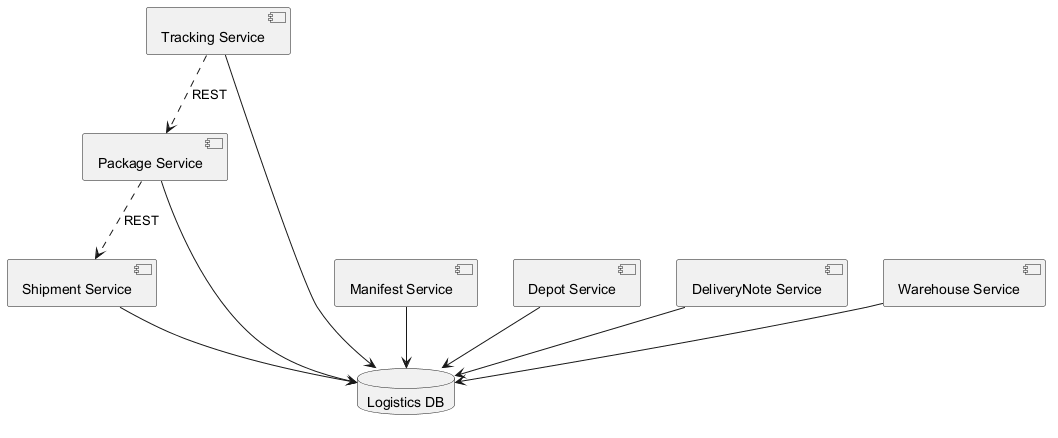

The diagram above was rendered by PlantUML. Its source (embedded in the PNG):
@startuml
skinparam backgroundColor #FFFFFF
skinparam classBackgroundColor #F3E5F5
skinparam classBorderColor #6A1B9A
component "Package Service" as C_PackageService
component "Shipment Service" as C_ShipmentService
component "Tracking Service" as C_TrackingService
component "Manifest Service" as C_ManifestService
component "Depot Service" as C_DepotService
component "DeliveryNote Service" as C_DeliveryNoteService
component "Warehouse Service" as C_WarehouseService
database "Logistics DB" as DB_logistics
C_PackageService --> DB_logistics
C_ShipmentService --> DB_logistics
C_TrackingService --> DB_logistics
C_ManifestService --> DB_logistics
C_DepotService --> DB_logistics
C_DeliveryNoteService --> DB_logistics
C_WarehouseService --> DB_logistics
C_TrackingService ..> C_PackageService : REST
C_PackageService ..> C_ShipmentService : REST
@enduml